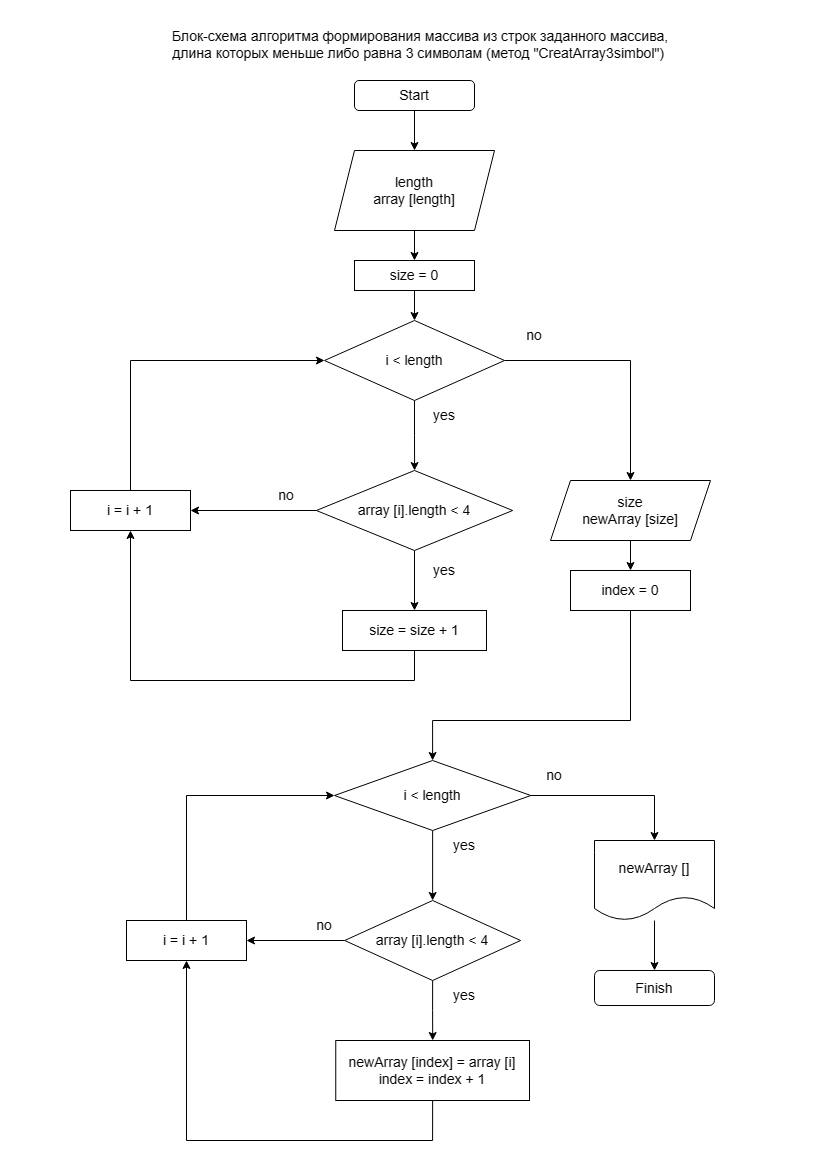

The diagram above was exported from draw.io. Its source (the exported page's mxGraphModel, read from the mxfile embedded in the PNG):
<mxGraphModel dx="990" dy="527" grid="1" gridSize="10" guides="1" tooltips="1" connect="1" arrows="1" fold="1" page="1" pageScale="1" pageWidth="827" pageHeight="1169" math="0" shadow="0">
  <root>
    <mxCell id="0" />
    <mxCell id="1" parent="0" />
    <mxCell id="l7aRqwsP2KHkDNeAnzwO-6" value="" style="edgeStyle=orthogonalEdgeStyle;rounded=0;orthogonalLoop=1;jettySize=auto;html=1;fontSize=14;" parent="1" source="l7aRqwsP2KHkDNeAnzwO-1" target="l7aRqwsP2KHkDNeAnzwO-5" edge="1">
      <mxGeometry relative="1" as="geometry" />
    </mxCell>
    <mxCell id="l7aRqwsP2KHkDNeAnzwO-1" value="Start" style="rounded=1;whiteSpace=wrap;html=1;fontSize=14;" parent="1" vertex="1">
      <mxGeometry x="354" y="80" width="120" height="30" as="geometry" />
    </mxCell>
    <mxCell id="l7aRqwsP2KHkDNeAnzwO-9" value="" style="edgeStyle=orthogonalEdgeStyle;rounded=0;orthogonalLoop=1;jettySize=auto;html=1;fontSize=14;" parent="1" source="l7aRqwsP2KHkDNeAnzwO-5" target="l7aRqwsP2KHkDNeAnzwO-8" edge="1">
      <mxGeometry relative="1" as="geometry" />
    </mxCell>
    <mxCell id="l7aRqwsP2KHkDNeAnzwO-5" value="length&lt;br&gt;array [length]" style="shape=parallelogram;perimeter=parallelogramPerimeter;whiteSpace=wrap;html=1;fixedSize=1;rounded=0;fontSize=14;" parent="1" vertex="1">
      <mxGeometry x="334" y="150" width="160" height="80" as="geometry" />
    </mxCell>
    <mxCell id="l7aRqwsP2KHkDNeAnzwO-7" value="Блок-схема алгоритма формирования массива из строк заданного массива, длина которых меньше либо равна 3 символам (метод &quot;CreatArray3simbol&quot;)&amp;nbsp;" style="text;whiteSpace=wrap;html=1;fontSize=14;align=center;" parent="1" vertex="1">
      <mxGeometry x="150" y="21" width="540" height="50" as="geometry" />
    </mxCell>
    <mxCell id="l7aRqwsP2KHkDNeAnzwO-11" value="" style="edgeStyle=orthogonalEdgeStyle;rounded=0;orthogonalLoop=1;jettySize=auto;html=1;fontSize=14;" parent="1" source="l7aRqwsP2KHkDNeAnzwO-8" target="l7aRqwsP2KHkDNeAnzwO-10" edge="1">
      <mxGeometry relative="1" as="geometry" />
    </mxCell>
    <mxCell id="l7aRqwsP2KHkDNeAnzwO-8" value="size = 0" style="whiteSpace=wrap;html=1;rounded=0;fontSize=14;" parent="1" vertex="1">
      <mxGeometry x="354" y="260" width="120" height="30" as="geometry" />
    </mxCell>
    <mxCell id="l7aRqwsP2KHkDNeAnzwO-13" value="" style="edgeStyle=orthogonalEdgeStyle;rounded=0;orthogonalLoop=1;jettySize=auto;html=1;fontSize=14;" parent="1" source="l7aRqwsP2KHkDNeAnzwO-10" target="l7aRqwsP2KHkDNeAnzwO-12" edge="1">
      <mxGeometry relative="1" as="geometry" />
    </mxCell>
    <mxCell id="l7aRqwsP2KHkDNeAnzwO-19" value="" style="edgeStyle=orthogonalEdgeStyle;rounded=0;orthogonalLoop=1;jettySize=auto;html=1;fontSize=14;entryX=0.5;entryY=0;entryDx=0;entryDy=0;" parent="1" source="l7aRqwsP2KHkDNeAnzwO-10" target="zvo4gEODEEtc2_N2TDNd-1" edge="1">
      <mxGeometry relative="1" as="geometry">
        <mxPoint x="730" y="430" as="targetPoint" />
      </mxGeometry>
    </mxCell>
    <mxCell id="l7aRqwsP2KHkDNeAnzwO-10" value="i &amp;lt; length" style="rhombus;whiteSpace=wrap;html=1;rounded=0;fontSize=14;" parent="1" vertex="1">
      <mxGeometry x="324" y="320" width="180" height="80" as="geometry" />
    </mxCell>
    <mxCell id="l7aRqwsP2KHkDNeAnzwO-22" style="edgeStyle=orthogonalEdgeStyle;rounded=0;orthogonalLoop=1;jettySize=auto;html=1;exitX=0.5;exitY=1;exitDx=0;exitDy=0;entryX=0.5;entryY=0;entryDx=0;entryDy=0;fontSize=14;" parent="1" source="l7aRqwsP2KHkDNeAnzwO-12" target="l7aRqwsP2KHkDNeAnzwO-15" edge="1">
      <mxGeometry relative="1" as="geometry" />
    </mxCell>
    <mxCell id="l7aRqwsP2KHkDNeAnzwO-26" style="edgeStyle=orthogonalEdgeStyle;rounded=0;orthogonalLoop=1;jettySize=auto;html=1;exitX=0;exitY=0.5;exitDx=0;exitDy=0;entryX=1;entryY=0.5;entryDx=0;entryDy=0;fontSize=14;" parent="1" source="l7aRqwsP2KHkDNeAnzwO-12" target="l7aRqwsP2KHkDNeAnzwO-17" edge="1">
      <mxGeometry relative="1" as="geometry">
        <mxPoint x="366.25" y="670" as="targetPoint" />
      </mxGeometry>
    </mxCell>
    <mxCell id="l7aRqwsP2KHkDNeAnzwO-12" value="array [i].length &amp;lt; 4" style="rhombus;whiteSpace=wrap;html=1;rounded=0;fontSize=14;" parent="1" vertex="1">
      <mxGeometry x="315.88" y="470" width="196.25" height="80" as="geometry" />
    </mxCell>
    <mxCell id="l7aRqwsP2KHkDNeAnzwO-29" style="edgeStyle=orthogonalEdgeStyle;rounded=0;orthogonalLoop=1;jettySize=auto;html=1;exitX=0.5;exitY=1;exitDx=0;exitDy=0;fontSize=14;entryX=0.5;entryY=1;entryDx=0;entryDy=0;" parent="1" source="l7aRqwsP2KHkDNeAnzwO-15" target="l7aRqwsP2KHkDNeAnzwO-17" edge="1">
      <mxGeometry relative="1" as="geometry">
        <mxPoint x="360" y="910" as="targetPoint" />
        <Array as="points">
          <mxPoint x="414" y="680" />
          <mxPoint x="130" y="680" />
        </Array>
      </mxGeometry>
    </mxCell>
    <mxCell id="l7aRqwsP2KHkDNeAnzwO-15" value="size = size + 1" style="whiteSpace=wrap;html=1;rounded=0;fontSize=14;" parent="1" vertex="1">
      <mxGeometry x="342" y="610" width="144" height="40" as="geometry" />
    </mxCell>
    <mxCell id="l7aRqwsP2KHkDNeAnzwO-34" style="edgeStyle=orthogonalEdgeStyle;rounded=0;orthogonalLoop=1;jettySize=auto;html=1;exitX=0.5;exitY=0;exitDx=0;exitDy=0;entryX=0;entryY=0.5;entryDx=0;entryDy=0;fontSize=14;" parent="1" source="l7aRqwsP2KHkDNeAnzwO-17" target="l7aRqwsP2KHkDNeAnzwO-10" edge="1">
      <mxGeometry relative="1" as="geometry" />
    </mxCell>
    <mxCell id="l7aRqwsP2KHkDNeAnzwO-17" value="i = i + 1" style="whiteSpace=wrap;html=1;rounded=0;fontSize=14;" parent="1" vertex="1">
      <mxGeometry x="70" y="490" width="120" height="40" as="geometry" />
    </mxCell>
    <mxCell id="l7aRqwsP2KHkDNeAnzwO-20" value="no" style="text;html=1;strokeColor=none;fillColor=none;align=center;verticalAlign=middle;whiteSpace=wrap;rounded=0;fontSize=14;" parent="1" vertex="1">
      <mxGeometry x="255.88" y="480" width="60" height="30" as="geometry" />
    </mxCell>
    <mxCell id="l7aRqwsP2KHkDNeAnzwO-21" value="yes" style="text;html=1;strokeColor=none;fillColor=none;align=center;verticalAlign=middle;whiteSpace=wrap;rounded=0;fontSize=14;" parent="1" vertex="1">
      <mxGeometry x="414" y="400" width="60" height="30" as="geometry" />
    </mxCell>
    <mxCell id="l7aRqwsP2KHkDNeAnzwO-25" value="yes" style="text;html=1;strokeColor=none;fillColor=none;align=center;verticalAlign=middle;whiteSpace=wrap;rounded=0;fontSize=14;" parent="1" vertex="1">
      <mxGeometry x="414" y="555" width="60" height="30" as="geometry" />
    </mxCell>
    <mxCell id="l7aRqwsP2KHkDNeAnzwO-27" value="no" style="text;html=1;strokeColor=none;fillColor=none;align=center;verticalAlign=middle;whiteSpace=wrap;rounded=0;fontSize=14;" parent="1" vertex="1">
      <mxGeometry x="504" y="320" width="60" height="30" as="geometry" />
    </mxCell>
    <mxCell id="l7aRqwsP2KHkDNeAnzwO-28" value="yes" style="text;html=1;strokeColor=none;fillColor=none;align=center;verticalAlign=middle;whiteSpace=wrap;rounded=0;fontSize=14;" parent="1" vertex="1">
      <mxGeometry x="434" y="980" width="60" height="30" as="geometry" />
    </mxCell>
    <mxCell id="l7aRqwsP2KHkDNeAnzwO-33" value="no" style="text;html=1;strokeColor=none;fillColor=none;align=center;verticalAlign=middle;whiteSpace=wrap;rounded=0;fontSize=14;" parent="1" vertex="1">
      <mxGeometry x="294" y="910" width="60" height="30" as="geometry" />
    </mxCell>
    <mxCell id="zvo4gEODEEtc2_N2TDNd-3" style="edgeStyle=orthogonalEdgeStyle;rounded=0;orthogonalLoop=1;jettySize=auto;html=1;exitX=0.5;exitY=1;exitDx=0;exitDy=0;entryX=0.5;entryY=0;entryDx=0;entryDy=0;" parent="1" source="zvo4gEODEEtc2_N2TDNd-1" target="zvo4gEODEEtc2_N2TDNd-2" edge="1">
      <mxGeometry relative="1" as="geometry" />
    </mxCell>
    <mxCell id="zvo4gEODEEtc2_N2TDNd-1" value="size&lt;br&gt;newArray [size]" style="shape=parallelogram;perimeter=parallelogramPerimeter;whiteSpace=wrap;html=1;fixedSize=1;rounded=0;fontSize=14;" parent="1" vertex="1">
      <mxGeometry x="550" y="480" width="160" height="60" as="geometry" />
    </mxCell>
    <mxCell id="mM9Gv-583JGOjw6AhG3W-1" style="edgeStyle=orthogonalEdgeStyle;rounded=0;orthogonalLoop=1;jettySize=auto;html=1;exitX=0.5;exitY=1;exitDx=0;exitDy=0;entryX=0.5;entryY=0;entryDx=0;entryDy=0;" parent="1" source="zvo4gEODEEtc2_N2TDNd-2" target="zvo4gEODEEtc2_N2TDNd-4" edge="1">
      <mxGeometry relative="1" as="geometry">
        <Array as="points">
          <mxPoint x="630" y="720" />
          <mxPoint x="432" y="720" />
        </Array>
      </mxGeometry>
    </mxCell>
    <mxCell id="zvo4gEODEEtc2_N2TDNd-2" value="index = 0" style="whiteSpace=wrap;html=1;rounded=0;fontSize=14;" parent="1" vertex="1">
      <mxGeometry x="570" y="570" width="120" height="40" as="geometry" />
    </mxCell>
    <mxCell id="mM9Gv-583JGOjw6AhG3W-3" style="edgeStyle=orthogonalEdgeStyle;rounded=0;orthogonalLoop=1;jettySize=auto;html=1;exitX=0.5;exitY=1;exitDx=0;exitDy=0;entryX=0.5;entryY=0;entryDx=0;entryDy=0;" parent="1" source="zvo4gEODEEtc2_N2TDNd-4" target="mM9Gv-583JGOjw6AhG3W-2" edge="1">
      <mxGeometry relative="1" as="geometry" />
    </mxCell>
    <mxCell id="XQJXnVPAGzs5N4lZWPxB-1" style="edgeStyle=orthogonalEdgeStyle;rounded=0;orthogonalLoop=1;jettySize=auto;html=1;exitX=1;exitY=0.5;exitDx=0;exitDy=0;" parent="1" source="zvo4gEODEEtc2_N2TDNd-4" target="o6Z-7qRh34K95NbSBh8m-13" edge="1">
      <mxGeometry relative="1" as="geometry" />
    </mxCell>
    <mxCell id="zvo4gEODEEtc2_N2TDNd-4" value="i &amp;lt; length" style="rhombus;whiteSpace=wrap;html=1;rounded=0;fontSize=14;" parent="1" vertex="1">
      <mxGeometry x="334" y="760" width="196.25" height="70" as="geometry" />
    </mxCell>
    <mxCell id="o6Z-7qRh34K95NbSBh8m-5" style="edgeStyle=orthogonalEdgeStyle;rounded=0;orthogonalLoop=1;jettySize=auto;html=1;exitX=0;exitY=0.5;exitDx=0;exitDy=0;entryX=1;entryY=0.5;entryDx=0;entryDy=0;" parent="1" source="mM9Gv-583JGOjw6AhG3W-2" target="o6Z-7qRh34K95NbSBh8m-2" edge="1">
      <mxGeometry relative="1" as="geometry" />
    </mxCell>
    <mxCell id="o6Z-7qRh34K95NbSBh8m-6" style="edgeStyle=orthogonalEdgeStyle;rounded=0;orthogonalLoop=1;jettySize=auto;html=1;exitX=0.5;exitY=1;exitDx=0;exitDy=0;" parent="1" source="mM9Gv-583JGOjw6AhG3W-2" target="o6Z-7qRh34K95NbSBh8m-1" edge="1">
      <mxGeometry relative="1" as="geometry">
        <mxPoint x="320" y="1020" as="targetPoint" />
      </mxGeometry>
    </mxCell>
    <mxCell id="mM9Gv-583JGOjw6AhG3W-2" value="array [i].length &amp;lt; 4" style="rhombus;whiteSpace=wrap;html=1;rounded=0;fontSize=14;" parent="1" vertex="1">
      <mxGeometry x="344.16" y="900" width="175.94" height="80" as="geometry" />
    </mxCell>
    <mxCell id="o6Z-7qRh34K95NbSBh8m-4" style="edgeStyle=orthogonalEdgeStyle;rounded=0;orthogonalLoop=1;jettySize=auto;html=1;exitX=0.5;exitY=1;exitDx=0;exitDy=0;" parent="1" source="o6Z-7qRh34K95NbSBh8m-1" target="o6Z-7qRh34K95NbSBh8m-2" edge="1">
      <mxGeometry relative="1" as="geometry">
        <mxPoint x="439" y="1120" as="sourcePoint" />
        <Array as="points">
          <mxPoint x="432" y="1140" />
          <mxPoint x="186" y="1140" />
        </Array>
      </mxGeometry>
    </mxCell>
    <mxCell id="o6Z-7qRh34K95NbSBh8m-1" value="newArray [index] = array [i]&lt;br&gt;index = index + 1" style="whiteSpace=wrap;html=1;rounded=0;fontSize=14;" parent="1" vertex="1">
      <mxGeometry x="335.25999999999993" y="1040" width="193.75" height="60" as="geometry" />
    </mxCell>
    <mxCell id="o6Z-7qRh34K95NbSBh8m-7" style="edgeStyle=orthogonalEdgeStyle;rounded=0;orthogonalLoop=1;jettySize=auto;html=1;exitX=0.5;exitY=0;exitDx=0;exitDy=0;entryX=0;entryY=0.5;entryDx=0;entryDy=0;" parent="1" source="o6Z-7qRh34K95NbSBh8m-2" target="zvo4gEODEEtc2_N2TDNd-4" edge="1">
      <mxGeometry relative="1" as="geometry" />
    </mxCell>
    <mxCell id="o6Z-7qRh34K95NbSBh8m-2" value="i = i + 1" style="whiteSpace=wrap;html=1;rounded=0;fontSize=14;" parent="1" vertex="1">
      <mxGeometry x="126" y="920" width="120" height="40" as="geometry" />
    </mxCell>
    <mxCell id="o6Z-7qRh34K95NbSBh8m-12" value="" style="edgeStyle=orthogonalEdgeStyle;rounded=0;orthogonalLoop=1;jettySize=auto;html=1;fontSize=14;" parent="1" source="o6Z-7qRh34K95NbSBh8m-13" target="o6Z-7qRh34K95NbSBh8m-14" edge="1">
      <mxGeometry relative="1" as="geometry" />
    </mxCell>
    <mxCell id="o6Z-7qRh34K95NbSBh8m-13" value="newArray []" style="shape=document;whiteSpace=wrap;html=1;boundedLbl=1;rounded=0;fontSize=14;" parent="1" vertex="1">
      <mxGeometry x="594" y="840" width="120" height="80" as="geometry" />
    </mxCell>
    <mxCell id="o6Z-7qRh34K95NbSBh8m-14" value="Finish" style="whiteSpace=wrap;html=1;fontSize=14;rounded=1;" parent="1" vertex="1">
      <mxGeometry x="594" y="970" width="120" height="35" as="geometry" />
    </mxCell>
    <mxCell id="C6ZuchAiPlKAoHMRTHm3-1" value="yes" style="text;html=1;strokeColor=none;fillColor=none;align=center;verticalAlign=middle;whiteSpace=wrap;rounded=0;fontSize=14;" parent="1" vertex="1">
      <mxGeometry x="434" y="830" width="60" height="30" as="geometry" />
    </mxCell>
    <mxCell id="C6ZuchAiPlKAoHMRTHm3-2" value="no" style="text;html=1;strokeColor=none;fillColor=none;align=center;verticalAlign=middle;whiteSpace=wrap;rounded=0;fontSize=14;" parent="1" vertex="1">
      <mxGeometry x="524" y="760" width="60" height="30" as="geometry" />
    </mxCell>
  </root>
</mxGraphModel>